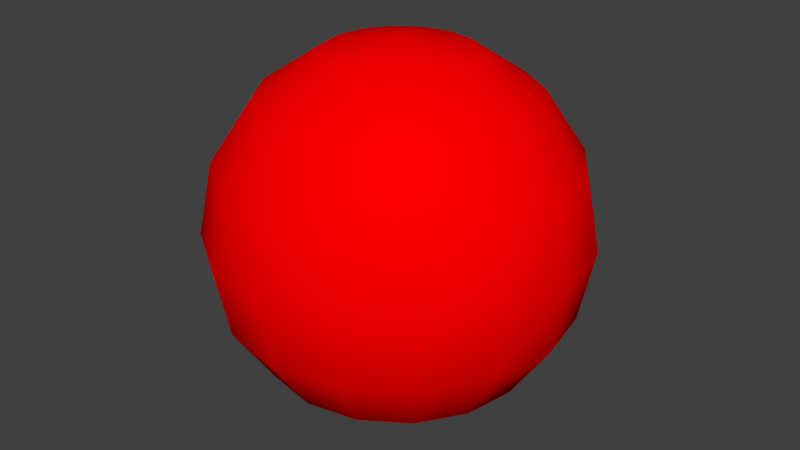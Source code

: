 # Source: OrbTank.blend  (saved by Blender 2.79.0; exported with 4.5.12 LTS)
import bpy
from mathutils import Matrix  # noqa: F401  (used for matrix-valued properties, if any)

bpy.ops.wm.read_factory_settings(use_empty=True)
scene = bpy.context.scene
scene.name = 'Scene'

# ---- collections
col_collection_1 = bpy.data.collections.new('Collection 1'); scene.collection.children.link(col_collection_1)

# ---- materials (node trees are filled in below, after node groups)
mat_red = bpy.data.materials.new('red')
mat_red.alpha_threshold = 0.0
mat_red.use_transparent_shadow = False
mat_red.diffuse_color = (1.0, 0.0, 0.0, 1.0)
mat_red.roughness = 0.5

# ---- material node trees

# ---- world
world_world = bpy.data.worlds.new('World'); scene.world = world_world
world_world.color = (0.05088, 0.05088, 0.05088)
world_world.use_sun_shadow = False
world_world.sun_shadow_jitter_overblur = 0.0
world_world.cycles.sampling_method = 'MANUAL'

# ---- meshes
me_sphere = bpy.data.meshes.new('Sphere')
me_sphere.from_pydata([(0.0, 0.3536, 0.3536), (0.0, 0.4619, 0.1913), (0.0, 0.4619, -0.1913), (0.0, 0.1913, -0.4619), (0.07322, 0.1768, 0.4619), (0.1353, 0.3266, 0.3536), (0.1768, 0.4268, 0.1913), (0.1913, 0.4619, -2.186e-08), (0.1768, 0.4268, -0.1913), (0.1353, 0.3266, -0.3536), (0.07322, 0.1768, -0.4619), (0.1353, 0.1353, 0.4619), (0.25, 0.25, 0.3536), (0.3266, 0.3266, 0.1913), (0.3536, 0.3536, -2.186e-08), (0.3266, 0.3266, -0.1913), (0.25, 0.25, -0.3536), (0.1353, 0.1353, -0.4619), (0.1768, 0.07322, 0.4619), (0.3266, 0.1353, 0.3536), (0.4268, 0.1768, 0.1913), (0.4619, 0.1913, -2.186e-08), (0.4268, 0.1768, -0.1913), (0.3266, 0.1353, -0.3536), (0.1768, 0.07322, -0.4619), (0.1913, 6.535e-08, 0.4619), (0.3536, 3.555e-08, 0.3536), (0.4619, 5.747e-09, 0.1913), (0.5, 5.747e-09, -2.186e-08), (0.4619, 5.747e-09, -0.1913), (0.3536, 3.555e-08, -0.3536), (0.1913, 2.81e-08, -0.4619), (0.1768, -0.07322, 0.4619), (0.3266, -0.1353, 0.3536), (0.4268, -0.1768, 0.1913), (0.4619, -0.1913, -2.186e-08), (0.4268, -0.1768, -0.1913), (0.3266, -0.1353, -0.3536), (0.1768, -0.07322, -0.4619), (0.1353, -0.1353, 0.4619), (0.25, -0.25, 0.3536), (0.3266, -0.3266, 0.1913), (0.3536, -0.3536, -2.186e-08), (0.3266, -0.3266, -0.1913), (0.25, -0.25, -0.3536), (0.1353, -0.1353, -0.4619), (0.07322, -0.1768, 0.4619), (0.1353, -0.3266, 0.3536), (0.1768, -0.4268, 0.1913), (0.1913, -0.4619, -2.186e-08), (0.1768, -0.4268, -0.1913), (0.1353, -0.3266, -0.3536), (0.07322, -0.1768, -0.4619), (-3.634e-08, -0.1913, 0.4619), (-1.332e-07, -0.3536, 0.3536), (-1.481e-07, -0.4619, 0.1913), (-1.63e-07, -0.5, -2.186e-08), (-1.481e-07, -0.4619, -0.1913), (-1.332e-07, -0.3536, -0.3536), (-8.105e-08, -0.1913, -0.4619), (-0.07322, -0.1768, 0.4619), (-0.1353, -0.3266, 0.3536), (-0.1768, -0.4268, 0.1913), (-0.1913, -0.4619, -2.186e-08), (-0.1768, -0.4268, -0.1913), (-0.1353, -0.3266, -0.3536), (-0.07322, -0.1768, -0.4619), (-0.1353, -0.1353, 0.4619), (-0.25, -0.25, 0.3536), (-0.3266, -0.3266, 0.1913), (-0.3536, -0.3536, -2.186e-08), (-0.3266, -0.3266, -0.1913), (-0.25, -0.25, -0.3536), (-0.1353, -0.1353, -0.4619), (-0.1768, -0.07322, 0.4619), (-0.3266, -0.1353, 0.3536), (-0.4268, -0.1768, 0.1913), (-0.4619, -0.1913, -2.186e-08), (-0.4268, -0.1768, -0.1913), (-0.3266, -0.1353, -0.3536), (-0.1768, -0.07322, -0.4619), (-0.1913, 1.25e-07, 0.4619), (-0.3536, 2.442e-07, 0.3536), (-0.4619, 2.591e-07, 0.1913), (-0.5, 3.038e-07, -2.186e-08), (-0.4619, 2.591e-07, -0.1913), (-0.3536, 2.442e-07, -0.3536), (-0.1913, 1.697e-07, -0.4619), (-0.1768, 0.07322, 0.4619), (-0.3266, 0.1353, 0.3536), (-0.4268, 0.1768, 0.1913), (-0.4619, 0.1913, -2.186e-08), (-0.4268, 0.1768, -0.1913), (-0.3266, 0.1353, -0.3536), (-0.1768, 0.07322, -0.4619), (-0.1353, 0.1353, 0.4619), (-0.25, 0.25, 0.3536), (-0.3266, 0.3266, 0.1913), (-0.3536, 0.3536, -2.186e-08), (-0.3266, 0.3266, -0.1913), (-0.25, 0.25, -0.3536), (-0.1353, 0.1353, -0.4619), (-0.07322, 0.1768, 0.4619), (-0.1353, 0.3266, 0.3536), (-0.1768, 0.4268, 0.1913), (-0.1913, 0.4619, -2.186e-08), (-0.1768, 0.4268, -0.1913), (-0.1353, 0.3266, -0.3536), (-0.07322, 0.1768, -0.4619), (-3.375e-14, 2.531e-14, 0.5), (5.306e-08, 0.1913, 0.4619), (3.287e-07, 0.5, -2.186e-08), (2.17e-07, 0.3536, -0.3536), (0.0, 7.55e-08, -0.5)], [], [(2, 111, 7, 8), (1, 0, 5, 6), (110, 109, 4), (113, 3, 10), (112, 2, 8, 9), (111, 1, 6, 7), (0, 110, 4, 5), (3, 112, 9, 10), (113, 10, 17), (9, 8, 15, 16), (7, 6, 13, 14), (5, 4, 11, 12), (10, 9, 16, 17), (8, 7, 14, 15), (6, 5, 12, 13), (4, 109, 11), (12, 11, 18, 19), (17, 16, 23, 24), (15, 14, 21, 22), (13, 12, 19, 20), (11, 109, 18), (113, 17, 24), (16, 15, 22, 23), (14, 13, 20, 21), (24, 23, 30, 31), (22, 21, 28, 29), (20, 19, 26, 27), (18, 109, 25), (113, 24, 31), (23, 22, 29, 30), (21, 20, 27, 28), (19, 18, 25, 26), (25, 109, 32), (113, 31, 38), (30, 29, 36, 37), (28, 27, 34, 35), (26, 25, 32, 33), (31, 30, 37, 38), (29, 28, 35, 36), (27, 26, 33, 34), (37, 36, 43, 44), (35, 34, 41, 42), (33, 32, 39, 40), (38, 37, 44, 45), (36, 35, 42, 43), (34, 33, 40, 41), (32, 109, 39), (113, 38, 45), (45, 44, 51, 52), (43, 42, 49, 50), (41, 40, 47, 48), (39, 109, 46), (113, 45, 52), (44, 43, 50, 51), (42, 41, 48, 49), (40, 39, 46, 47), (50, 49, 56, 57), (48, 47, 54, 55), (46, 109, 53), (113, 52, 59), (51, 50, 57, 58), (49, 48, 55, 56), (47, 46, 53, 54), (52, 51, 58, 59), (113, 59, 66), (58, 57, 64, 65), (56, 55, 62, 63), (54, 53, 60, 61), (59, 58, 65, 66), (57, 56, 63, 64), (55, 54, 61, 62), (53, 109, 60), (63, 62, 69, 70), (61, 60, 67, 68), (66, 65, 72, 73), (64, 63, 70, 71), (62, 61, 68, 69), (60, 109, 67), (113, 66, 73), (65, 64, 71, 72), (73, 72, 79, 80), (71, 70, 77, 78), (69, 68, 75, 76), (67, 109, 74), (113, 73, 80), (72, 71, 78, 79), (70, 69, 76, 77), (68, 67, 74, 75), (76, 75, 82, 83), (74, 109, 81), (113, 80, 87), (79, 78, 85, 86), (77, 76, 83, 84), (75, 74, 81, 82), (80, 79, 86, 87), (78, 77, 84, 85), (113, 87, 94), (86, 85, 92, 93), (84, 83, 90, 91), (82, 81, 88, 89), (87, 86, 93, 94), (85, 84, 91, 92), (83, 82, 89, 90), (81, 109, 88), (89, 88, 95, 96), (94, 93, 100, 101), (92, 91, 98, 99), (90, 89, 96, 97), (88, 109, 95), (113, 94, 101), (93, 92, 99, 100), (91, 90, 97, 98), (101, 100, 107, 108), (99, 98, 105, 106), (97, 96, 103, 104), (95, 109, 102), (113, 101, 108), (100, 99, 106, 107), (98, 97, 104, 105), (96, 95, 102, 103), (102, 109, 110), (113, 108, 3), (107, 106, 2, 112), (105, 104, 1, 111), (103, 102, 110, 0), (108, 107, 112, 3), (106, 105, 111, 2), (104, 103, 0, 1)])
me_sphere.polygons.foreach_set('use_smooth', [True] * 128)
me_sphere.materials.append(mat_red)
me_sphere.use_remesh_preserve_volume = False
me_sphere.use_remesh_preserve_attributes = False
me_sphere.use_mirror_vertex_groups = False
me_sphere.update()

# ---- objects
ob_sphere = bpy.data.objects.new('Sphere', me_sphere)

# ---- transforms, parenting, visibility, modifiers, constraints
ob_sphere.location = (0.0, 0.0, 0.0)
ob_sphere.lineart.crease_threshold = 0.0

# ---- collection membership
col_collection_1.objects.link(ob_sphere)

# ---- scene / render settings (as saved in the file)
scene.frame_start = 1; scene.frame_end = 250; scene.frame_set(1)
scene.render.engine = 'BLENDER_EEVEE_NEXT'
scene.render.resolution_percentage = 50
scene.render.dither_intensity = 0.0
scene.cycles.use_denoising = False
scene.cycles.samples = 128
scene.cycles.sampling_pattern = 'TABULATED_SOBOL'
scene.cycles.use_adaptive_sampling = False
scene.cycles.use_light_tree = False
scene.cycles.blur_glossy = 0.0
scene.cycles.sample_clamp_indirect = 0.0
scene.view_settings.view_transform = 'Standard'
bpy.context.view_layer.update()

# ---- added for rendering (the .blend has no active camera and no usable light): camera, sun
cam_auto = bpy.data.cameras.new('AutoCamera')
cam_auto.lens = 50.0
cam_auto.sensor_width = 36.0
cam_auto.clip_end = 1000.0
ob_auto_camera = bpy.data.objects.new('AutoCamera', cam_auto)
scene.collection.objects.link(ob_auto_camera)
ob_auto_camera.location = (1.60254, -1.92304, 1.28203)
ob_auto_camera.rotation_euler = (1.09748, -7.21219e-08, 0.694738)
scene.camera = ob_auto_camera
light_auto_sun = bpy.data.lights.new('AutoSun', 'SUN')
light_auto_sun.energy = 3.0
light_auto_sun.angle = 0.0523599
ob_auto_sun = bpy.data.objects.new('AutoSun', light_auto_sun)
scene.collection.objects.link(ob_auto_sun)
ob_auto_sun.rotation_euler = (0.872665, 0.174533, 0.523599)
bpy.context.view_layer.update()
